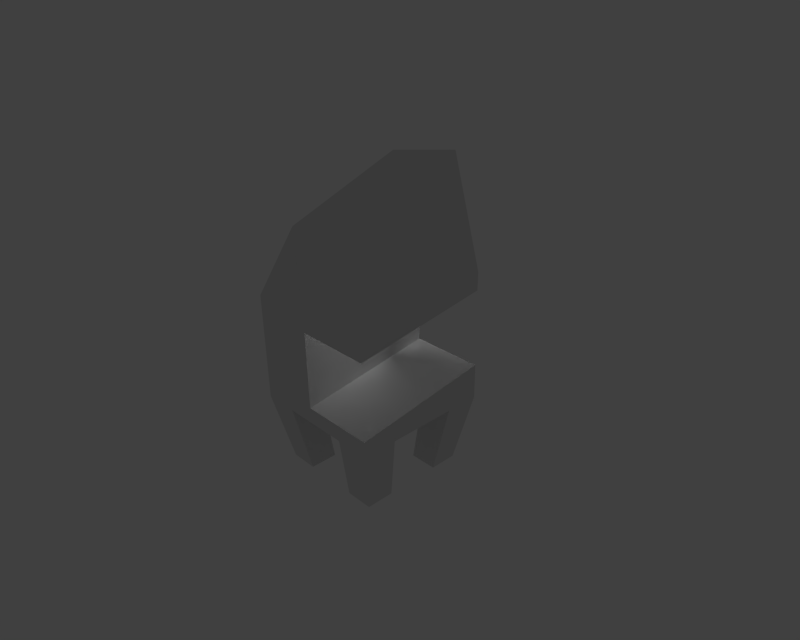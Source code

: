 # Source: FlowRobot2.blend  (saved by Blender 2.55.0; exported with 4.5.12 LTS)
import bpy
from mathutils import Matrix  # noqa: F401  (used for matrix-valued properties, if any)

bpy.ops.wm.read_factory_settings(use_empty=True)
scene = bpy.context.scene
scene.name = 'Scene'

# ---- collections
col_collection_1 = bpy.data.collections.new('Collection 1'); scene.collection.children.link(col_collection_1)

# ---- materials (node trees are filled in below, after node groups)
mat_material_body = bpy.data.materials.new('Material.Body')
mat_material_body.alpha_threshold = 0.0
mat_material_body.use_transparent_shadow = False
mat_material_body.roughness = 0.5
mat_material_body.specular_intensity = 1.0
mat_material_body.line_color = (0.0, 0.0, 0.0, 1.0)

# ---- material node trees

# ---- world
world_world = bpy.data.worlds.new('World'); scene.world = world_world
world_world.color = (0.05088, 0.05088, 0.05088)
world_world.use_sun_shadow = False
world_world.sun_shadow_jitter_overblur = 0.0
world_world.cycles.sampling_method = 'MANUAL'
world_world.cycles.sample_map_resolution = 256

# ---- cameras
cam_camera = bpy.data.cameras.new('Camera')
cam_camera.clip_end = 100.0
cam_camera.lens = 35.0
cam_camera.ortho_scale = 7.314
cam_camera.dof.focus_distance = 0.0
cam_camera.dof.aperture_fstop = 128.0

# ---- lights
light_point = bpy.data.lights.new('Point', 'POINT')
light_point.transmission_factor = 0.0
light_point.energy = 100.0
light_point.shadow_buffer_clip_start = 0.5
light_point.shadow_soft_size = 1.0
light_point.shadow_maximum_resolution = 0.006
light_point.use_absolute_resolution = True
light_point.cycles.use_multiple_importance_sampling = False

# ---- meshes
me_cube = bpy.data.meshes.new('Cube')
me_cube.from_pydata([(0.9986, 0.5081, 1.016), (0.9986, 0.5721, 4.185), (0.9986, 1.008, 1.016), (0.4986, 1.008, 1.016), (-1.001, 1.008, 2.565), (-0.6418, -0.7225, 3.362), (-1.001, -0.9919, 2.565), (0.9986, 0.08347, 1.522), (0.9986, -0.5559, 4.384), (0.9986, -0.9857, 2.629), (0.9986, -0.5008, 2.629), (-1.001, 0.08347, 1.243), (-1.001, 0.08348, 2.35), (-1.001, -0.9919, 2.35), (0.9986, -0.9919, 1.522), (0.9986, 0.08348, 2.629), (-1.001, -0.9919, 1.243), (0.9986, -0.4919, 1.016), (0.4986, -0.4919, 1.016), (0.4986, -0.9919, 1.016), (0.4986, 0.5081, 1.016), (-0.5014, -0.9919, 1.016), (-0.5014, -0.4919, 1.016), (-1.001, -0.4919, 1.016), (-0.5014, 0.5081, 1.016), (-0.5014, 1.008, 1.016), (-1.001, 0.5081, 1.016), (-0.8022, 0.4085, 0.01643), (-0.4018, 0.4085, 0.01643), (-0.4018, 0.809, 0.01643), (-0.4018, -0.3923, 0.01643), (-0.8022, -0.3923, 0.01643), (-0.4018, -0.7927, 0.01643), (0.3991, 0.809, 0.01643), (0.3991, 0.4085, 0.01643), (0.7995, 0.4085, 0.01643), (0.7995, -0.3923, 0.01643), (0.3991, -0.3923, 0.01643), (0.3991, -0.7927, 0.01643), (-1.001, 1.008, 1.016), (-0.8022, 0.809, 0.01643), (-1.001, -0.9919, 1.016), (-0.8022, -0.7927, 0.01643), (0.9986, -0.9919, 1.016), (0.7995, -0.7927, 0.01643), (0.7995, 0.809, 0.01643), (-0.4107, 1.008, 3.362), (0.9986, -0.9893, 2.89)], [], [(0, 2, 1), (10, 8, 9), (1, 15, 7), (7, 15, 12), (7, 12, 11), (8, 10, 15), (8, 15, 1), (1, 46, 8), (46, 5, 8), (25, 39, 4), (36, 44, 38), (36, 38, 37), (45, 35, 34), (45, 34, 33), (30, 32, 42), (30, 42, 31), (29, 28, 27), (29, 27, 40), (2, 0, 45), (0, 35, 45), (17, 43, 44), (17, 44, 36), (3, 2, 45), (3, 45, 33), (39, 25, 40), (25, 29, 40), (43, 19, 44), (19, 38, 44), (21, 41, 42), (21, 42, 32), (41, 23, 42), (23, 31, 42), (26, 39, 40), (26, 40, 27), (19, 18, 38), (18, 37, 38), (18, 17, 36), (18, 36, 37), (0, 20, 35), (20, 34, 35), (20, 3, 33), (20, 33, 34), (22, 21, 32), (22, 32, 30), (23, 22, 31), (22, 30, 31), (25, 24, 29), (24, 28, 29), (24, 26, 27), (24, 27, 28), (6, 12, 13), (8, 47, 9), (6, 13, 9, 47), (5, 6, 47, 8), (18, 22, 24, 20), (18, 19, 21, 22), (3, 20, 24, 25), (0, 17, 18, 20), (7, 11, 16, 14), (16, 41, 21), (14, 19, 43), (14, 16, 19), (16, 21, 19), (4, 12, 46), (5, 12, 6), (5, 46, 12), (16, 23, 41), (11, 23, 16), (4, 11, 12), (4, 39, 11), (9, 13, 15), (12, 15, 13), (14, 43, 17), (7, 14, 17), (0, 7, 17), (0, 1, 7), (1, 2, 3), (4, 46, 25), (3, 25, 46), (1, 3, 46), (11, 39, 26), (11, 26, 23), (23, 26, 24), (22, 23, 24)])
_uv = me_cube.uv_layers.new(name='UVTex')
_uv.uv.foreach_set('vector', [0.2051, 0.000622, 0.2733, 0.0008294, 0.2125, 0.429, 0.06675, 0.2182, 0.0585, 0.4554, 0.0006021, 0.218, 0.2125, 0.429, 0.1465, 0.2184, 0.1469, 0.06883, 0.9232, 0.703, 0.7741, 0.724, 0.7738, 0.451, 0.9232, 0.703, 0.7738, 0.451, 0.9229, 0.43, 0.0585, 0.4554, 0.06675, 0.2182, 0.1465, 0.2184, 0.0585, 0.4554, 0.1465, 0.2184, 0.2125, 0.429, 0.711, 0.0002016, 0.7854, 0.2135, 0.5556, 0.0, 0.7854, 0.2135, 0.5512, 0.2566, 0.5556, 0.0, 0.4832, 0.0011, 0.5512, 0.001467, 0.5505, 0.2107, 0.7094, 0.918, 0.7095, 0.8639, 0.7641, 0.864, 0.7094, 0.918, 0.7641, 0.864, 0.7639, 0.9182, 0.7094, 0.8637, 0.7095, 0.8096, 0.7641, 0.8097, 0.7094, 0.8637, 0.7641, 0.8097, 0.7639, 0.8639, 0.7094, 0.8094, 0.7095, 0.7553, 0.7641, 0.7554, 0.7094, 0.8094, 0.7641, 0.7554, 0.7639, 0.8096, 0.7094, 0.7551, 0.7095, 0.701, 0.7641, 0.7012, 0.7094, 0.7551, 0.7641, 0.7012, 0.7639, 0.7553, 0.5626, 0.8597, 0.4947, 0.8528, 0.5494, 0.7221, 0.4947, 0.8528, 0.4951, 0.7166, 0.5494, 0.7221, 0.7738, 0.7308, 0.8417, 0.724, 0.8285, 0.8615, 0.7738, 0.7308, 0.8285, 0.8615, 0.7741, 0.867, 0.4948, 0.8653, 0.5626, 0.8597, 0.5493, 0.9955, 0.4948, 0.8653, 0.5493, 0.9955, 0.495, 1.0, 0.9092, 0.8671, 0.8417, 0.8591, 0.8961, 0.7304, 0.8417, 0.8591, 0.842, 0.724, 0.8961, 0.7304, 1.0, 0.2724, 0.9322, 0.2653, 0.9864, 0.1374, 0.9322, 0.2653, 0.9321, 0.1317, 0.9864, 0.1374, 0.4102, 0.8663, 0.4781, 0.8598, 0.4647, 0.9945, 0.4102, 0.8663, 0.4647, 0.9945, 0.4103, 0.9998, 0.7691, 0.43, 0.7012, 0.4232, 0.7559, 0.2922, 0.7012, 0.4232, 0.7015, 0.2867, 0.7559, 0.2922, 0.6333, 0.2935, 0.7012, 0.2867, 0.688, 0.4245, 0.6333, 0.2935, 0.688, 0.4245, 0.6337, 0.43, 0.1357, 0.9034, 0.06787, 0.8965, 0.1225, 0.7666, 0.06787, 0.8965, 0.0681, 0.7611, 0.1225, 0.7666, 0.8369, 0.2937, 0.9046, 0.2867, 0.8913, 0.4243, 0.8369, 0.2937, 0.8913, 0.4243, 0.8371, 0.43, 0.478, 0.8598, 0.4102, 0.8531, 0.4647, 0.722, 0.4102, 0.8531, 0.4104, 0.7166, 0.4647, 0.722, 0.9046, 0.2935, 0.9725, 0.2867, 0.9592, 0.4235, 0.9046, 0.2935, 0.9592, 0.4235, 0.9048, 0.429, 0.173, 0.7679, 0.2409, 0.7611, 0.2276, 0.8981, 0.173, 0.7679, 0.2276, 0.8981, 0.1732, 0.9036, 0.9769, 0.8664, 0.9092, 0.8601, 0.9636, 0.729, 0.9092, 0.8601, 0.9093, 0.724, 0.9636, 0.729, 0.06787, 0.9036, 0.0, 0.8967, 0.05461, 0.7666, 0.0, 0.8967, 0.0002525, 0.7611, 0.05461, 0.7666, 0.7691, 0.2935, 0.8369, 0.2868, 0.8235, 0.4246, 0.7691, 0.2935, 0.8235, 0.4246, 0.7691, 0.43, 0.3808, 0.9866, 0.4097, 0.8412, 0.4102, 0.9866, 0.0585, 0.4554, 0.0, 0.2532, 0.0006021, 0.218, 0.2116, 0.4594, 0.2406, 0.4554, 0.2409, 0.7283, 0.2058, 0.7333, 0.1083, 0.5224, 0.2116, 0.4594, 0.2058, 0.7333, 0.0, 0.7611, 0.418, 0.4778, 0.5144, 0.5732, 0.4179, 0.6688, 0.3215, 0.5734, 0.418, 0.4778, 0.4663, 0.43, 0.5626, 0.5255, 0.5144, 0.5732, 0.2733, 0.6212, 0.3215, 0.5734, 0.4179, 0.6688, 0.3697, 0.7166, 0.2734, 0.5257, 0.3698, 0.4301, 0.418, 0.4778, 0.3215, 0.5734, 0.7091, 0.701, 0.7094, 0.9677, 0.5629, 0.9696, 0.5626, 0.7029, 0.9608, 0.4301, 0.9916, 0.43, 0.9918, 0.4976, 0.9232, 0.7005, 0.992, 0.6327, 0.9921, 0.7003, 0.9232, 0.7005, 0.9608, 0.4301, 0.992, 0.6327, 0.9608, 0.4301, 0.9918, 0.4976, 0.992, 0.6327, 0.6333, 0.3366, 0.5515, 0.43, 0.5512, 0.2592, 0.2733, 0.9505, 0.4097, 0.8412, 0.3808, 0.9866, 0.2733, 0.9505, 0.2734, 0.7166, 0.4097, 0.8412, 0.7421, 0.7009, 0.7732, 0.6334, 0.773, 0.701, 0.7425, 0.5555, 0.7732, 0.6334, 0.7421, 0.7009, 0.5626, 0.43, 0.7425, 0.5555, 0.5916, 0.5551, 0.5626, 0.43, 0.7738, 0.4306, 0.7425, 0.5555, 0.7854, 0.2719, 0.7854, 0.0, 0.9313, 0.2724, 0.9321, 0.0004459, 0.9313, 0.2724, 0.7854, 0.0, 0.000216, 0.06838, 0.0004278, 0.0, 0.06865, 0.0002073, 0.1469, 0.06883, 0.000216, 0.06838, 0.06865, 0.0002073, 0.2051, 0.000622, 0.1469, 0.06883, 0.06865, 0.0002073, 0.2051, 0.000622, 0.2125, 0.429, 0.1469, 0.06883, 0.2733, 0.43, 0.2791, 0.0, 0.3471, 0.0003666, 0.5505, 0.2107, 0.4698, 0.3179, 0.4832, 0.0011, 0.3471, 0.0003666, 0.4832, 0.0011, 0.4698, 0.3179, 0.2733, 0.43, 0.3471, 0.0003666, 0.4698, 0.3179, 0.7425, 0.5555, 0.7738, 0.4306, 0.7736, 0.4982, 0.7425, 0.5555, 0.7736, 0.4982, 0.7732, 0.6334, 0.5625, 0.621, 0.4661, 0.7166, 0.4179, 0.6688, 0.5144, 0.5732, 0.5625, 0.621, 0.4179, 0.6688])
_ca = me_cube.color_attributes.new('Col', 'BYTE_COLOR', 'CORNER')
_ca.data.foreach_set('color', [0.1329, 0.1329, 0.1329, 1.0, 0.1329, 0.1329, 0.1329, 1.0, 0.1301, 0.1301, 0.1301, 1.0, 0.1329, 0.1329, 0.1329, 1.0, 0.7605, 0.7682, 0.7758, 1.0, 0.1329, 0.1329, 0.1329, 1.0, 0.1301, 0.1301, 0.1301, 1.0, 0.1329, 0.1329, 0.1329, 1.0, 0.1329, 0.1329, 0.1329, 1.0, 0.0, 0.0, 0.0, 1.0, 0.0, 0.0, 0.0, 1.0, 0.0, 0.0, 0.0, 1.0, 0.0, 0.0, 0.0, 1.0, 0.0, 0.0, 0.0, 1.0, 0.0, 0.0, 0.0, 1.0, 0.7605, 0.7682, 0.7758, 1.0, 0.1329, 0.1329, 0.1329, 1.0, 0.1329, 0.1329, 0.1329, 1.0, 0.7605, 0.7682, 0.7758, 1.0, 0.1329, 0.1329, 0.1329, 1.0, 0.1301, 0.1301, 0.1301, 1.0, 0.1301, 0.1301, 0.1301, 1.0, 0.1329, 0.1329, 0.1329, 1.0, 0.7605, 0.7682, 0.7758, 1.0, 0.1329, 0.1329, 0.1329, 1.0, 0.1329, 0.1329, 0.1329, 1.0, 0.7605, 0.7682, 0.7758, 1.0, 0.1329, 0.1329, 0.1329, 1.0, 0.1329, 0.1329, 0.1329, 1.0, 0.1779, 0.1779, 0.1714, 1.0, 0.0, 0.0, 0.0, 1.0, 0.0, 0.0, 0.0, 1.0, 0.0, 0.0, 0.0, 1.0, 0.0, 0.0, 0.0, 1.0, 0.0, 0.0, 0.0, 1.0, 0.0, 0.0, 0.0, 1.0, 0.0, 0.0, 0.0, 1.0, 0.0, 0.0, 0.0, 1.0, 0.0, 0.0, 0.0, 1.0, 0.0, 0.0, 0.0, 1.0, 0.0, 0.0, 0.0, 1.0, 0.0, 0.0, 0.0, 1.0, 0.0, 0.0, 0.0, 1.0, 0.0, 0.0, 0.0, 1.0, 0.0, 0.0, 0.0, 1.0, 0.0, 0.0, 0.0, 1.0, 0.0, 0.0, 0.0, 1.0, 0.0, 0.0, 0.0, 1.0, 0.0, 0.0, 0.0, 1.0, 0.0, 0.0, 0.0, 1.0, 0.0, 0.0, 0.0, 1.0, 0.0, 0.0, 0.0, 1.0, 0.0, 0.0, 0.0, 1.0, 0.0, 0.0, 0.0, 1.0, 0.1329, 0.1329, 0.1329, 1.0, 0.1329, 0.1329, 0.1329, 1.0, 0.0, 0.0, 0.0, 1.0, 0.1329, 0.1329, 0.1329, 1.0, 0.0, 0.0, 0.0, 1.0, 0.0, 0.0, 0.0, 1.0, 0.1329, 0.1329, 0.1329, 1.0, 0.1329, 0.1329, 0.1329, 1.0, 0.0, 0.0, 0.0, 1.0, 0.1329, 0.1329, 0.1329, 1.0, 0.0, 0.0, 0.0, 1.0, 0.0, 0.0, 0.0, 1.0, 0.1329, 0.1329, 0.1329, 1.0, 0.1329, 0.1329, 0.1329, 1.0, 0.0, 0.0, 0.0, 1.0, 0.1329, 0.1329, 0.1329, 1.0, 0.0, 0.0, 0.0, 1.0, 0.0, 0.0, 0.0, 1.0, 0.1329, 0.1329, 0.1329, 1.0, 0.1329, 0.1329, 0.1329, 1.0, 0.0, 0.0, 0.0, 1.0, 0.1329, 0.1329, 0.1329, 1.0, 0.0, 0.0, 0.0, 1.0, 0.0, 0.0, 0.0, 1.0, 0.1329, 0.1329, 0.1329, 1.0, 0.1329, 0.1329, 0.1329, 1.0, 0.0, 0.0, 0.0, 1.0, 0.1329, 0.1329, 0.1329, 1.0, 0.0, 0.0, 0.0, 1.0, 0.0, 0.0, 0.0, 1.0, 0.1356, 0.1356, 0.1356, 1.0, 0.1329, 0.1329, 0.1329, 1.0, 0.0, 0.0, 0.0, 1.0, 0.1329, 0.1329, 0.1329, 1.0, 0.0, 0.0, 0.0, 1.0, 0.0, 0.0, 0.0, 1.0, 0.1329, 0.1329, 0.1329, 1.0, 0.1329, 0.1329, 0.1329, 1.0, 0.0, 0.0, 0.0, 1.0, 0.1329, 0.1329, 0.1329, 1.0, 0.0, 0.0, 0.0, 1.0, 0.0, 0.0, 0.0, 1.0, 0.1329, 0.1329, 0.1329, 1.0, 0.1329, 0.1329, 0.1329, 1.0, 0.0, 0.0, 0.0, 1.0, 0.1329, 0.1329, 0.1329, 1.0, 0.0, 0.0, 0.0, 1.0, 0.0, 0.0, 0.0, 1.0, 0.314, 0.314, 0.314, 1.0, 0.314, 0.314, 0.314, 1.0, 0.0, 0.0, 0.0, 1.0, 0.314, 0.314, 0.314, 1.0, 0.0, 0.0, 0.0, 1.0, 0.0, 0.0, 0.0, 1.0, 0.314, 0.314, 0.314, 1.0, 0.3185, 0.3185, 0.3185, 1.0, 0.0, 0.0, 0.0, 1.0, 0.3095, 0.3095, 0.3095, 1.0, 0.0, 0.0, 0.0, 1.0, 0.0, 0.0, 0.0, 1.0, 0.1329, 0.1329, 0.1329, 1.0, 0.1329, 0.1329, 0.1329, 1.0, 0.0, 0.0, 0.0, 1.0, 0.1329, 0.1329, 0.1329, 1.0, 0.0, 0.0, 0.0, 1.0, 0.0, 0.0, 0.0, 1.0, 0.1329, 0.1329, 0.1329, 1.0, 0.1329, 0.1329, 0.1329, 1.0, 0.0, 0.0, 0.0, 1.0, 0.1329, 0.1329, 0.1329, 1.0, 0.0, 0.0, 0.0, 1.0, 0.0, 0.0, 0.0, 1.0, 0.314, 0.314, 0.314, 1.0, 0.314, 0.314, 0.314, 1.0, 0.0, 0.0, 0.0, 1.0, 0.314, 0.314, 0.314, 1.0, 0.0, 0.0, 0.0, 1.0, 0.0, 0.0, 0.0, 1.0, 0.3185, 0.3185, 0.3185, 1.0, 0.3185, 0.3185, 0.3185, 1.0, 0.0, 0.0, 0.0, 1.0, 0.3185, 0.3185, 0.3185, 1.0, 0.0, 0.0, 0.0, 1.0, 0.0, 0.0, 0.0, 1.0, 0.314, 0.314, 0.314, 1.0, 0.314, 0.314, 0.314, 1.0, 0.0, 0.0, 0.0, 1.0, 0.314, 0.314, 0.314, 1.0, 0.0, 0.0, 0.0, 1.0, 0.0, 0.0, 0.0, 1.0, 0.314, 0.314, 0.314, 1.0, 0.314, 0.314, 0.314, 1.0, 0.0, 0.0, 0.0, 1.0, 0.314, 0.314, 0.314, 1.0, 0.0, 0.0, 0.0, 1.0, 0.0, 0.0, 0.0, 1.0, 0.1329, 0.1329, 0.1329, 1.0, 0.147, 0.147, 0.1441, 1.0, 0.1329, 0.1329, 0.1329, 1.0, 0.7605, 0.7682, 0.7758, 1.0, 0.1329, 0.1329, 0.1329, 1.0, 0.1329, 0.1329, 0.1329, 1.0, 0.1329, 0.1329, 0.1329, 1.0, 0.1329, 0.1329, 0.1329, 1.0, 0.1329, 0.1329, 0.1329, 1.0, 0.3372, 0.3372, 0.3372, 1.0, 0.1329, 0.1329, 0.1329, 1.0, 0.1329, 0.1329, 0.1329, 1.0, 0.1329, 0.1329, 0.1329, 1.0, 0.7605, 0.7682, 0.7758, 1.0, 0.1329, 0.1329, 0.1329, 1.0, 0.1329, 0.1329, 0.1329, 1.0, 0.1329, 0.1329, 0.1329, 1.0, 0.1329, 0.1329, 0.1329, 1.0, 0.1329, 0.1329, 0.1329, 1.0, 0.1329, 0.1329, 0.1329, 1.0, 0.1329, 0.1329, 0.1329, 1.0, 0.1329, 0.1329, 0.1329, 1.0, 0.1329, 0.1329, 0.1329, 1.0, 0.1329, 0.1329, 0.1329, 1.0, 0.1329, 0.1329, 0.1329, 1.0, 0.1329, 0.1329, 0.1329, 1.0, 0.1329, 0.1329, 0.1329, 1.0, 0.1329, 0.1329, 0.1329, 1.0, 0.1329, 0.1329, 0.1329, 1.0, 0.1329, 0.1329, 0.1329, 1.0, 0.0, 0.0, 0.0, 1.0, 0.0, 0.0, 0.0, 1.0, 0.0, 0.0, 0.0, 1.0, 0.0006071, 0.0006071, 0.0006071, 1.0, 0.1329, 0.1329, 0.1329, 1.0, 0.1329, 0.1329, 0.1329, 1.0, 0.1329, 0.1329, 0.1329, 1.0, 0.1329, 0.1329, 0.1329, 1.0, 0.1329, 0.1329, 0.1329, 1.0, 0.1329, 0.1329, 0.1329, 1.0, 0.1329, 0.1329, 0.1329, 1.0, 0.1329, 0.1329, 0.1329, 1.0, 0.1329, 0.1329, 0.1329, 1.0, 0.1329, 0.1329, 0.1329, 1.0, 0.1329, 0.1329, 0.1329, 1.0, 0.1329, 0.1329, 0.1329, 1.0, 0.1779, 0.1779, 0.1714, 1.0, 0.1779, 0.1779, 0.1746, 1.0, 0.1329, 0.1329, 0.1329, 1.0, 0.1329, 0.1329, 0.1329, 1.0, 0.1779, 0.1779, 0.1746, 1.0, 0.1329, 0.1329, 0.1329, 1.0, 0.1329, 0.1329, 0.1329, 1.0, 0.1329, 0.1329, 0.1329, 1.0, 0.1779, 0.1779, 0.1746, 1.0, 0.1329, 0.1329, 0.1329, 1.0, 0.1329, 0.1329, 0.1329, 1.0, 0.1329, 0.1329, 0.1329, 1.0, 0.1329, 0.1329, 0.1329, 1.0, 0.1329, 0.1329, 0.1329, 1.0, 0.1329, 0.1329, 0.1329, 1.0, 0.1946, 0.1946, 0.1878, 1.0, 0.1329, 0.1329, 0.1329, 1.0, 0.147, 0.147, 0.1441, 1.0, 0.1946, 0.1946, 0.1878, 1.0, 0.1329, 0.1329, 0.1329, 1.0, 0.1329, 0.1329, 0.1329, 1.0, 0.1301, 0.1301, 0.1301, 1.0, 0.1301, 0.1301, 0.1301, 1.0, 0.1301, 0.1301, 0.1301, 1.0, 0.0, 0.0, 0.0, 1.0, 0.1301, 0.1301, 0.1301, 1.0, 0.0648, 0.0648, 0.0648, 1.0, 0.1329, 0.1329, 0.1329, 1.0, 0.1329, 0.1329, 0.1329, 1.0, 0.1329, 0.1329, 0.1329, 1.0, 0.1329, 0.1329, 0.1329, 1.0, 0.1329, 0.1329, 0.1329, 1.0, 0.1329, 0.1329, 0.1329, 1.0, 0.1329, 0.1329, 0.1329, 1.0, 0.1329, 0.1329, 0.1329, 1.0, 0.1329, 0.1329, 0.1329, 1.0, 0.1329, 0.1329, 0.1329, 1.0, 0.1301, 0.1301, 0.1301, 1.0, 0.1329, 0.1329, 0.1329, 1.0, 0.1301, 0.1301, 0.1301, 1.0, 0.1329, 0.1329, 0.1329, 1.0, 0.1329, 0.1329, 0.1329, 1.0, 0.1779, 0.1779, 0.1714, 1.0, 0.1329, 0.1329, 0.1329, 1.0, 0.1329, 0.1329, 0.1329, 1.0, 0.1329, 0.1329, 0.1329, 1.0, 0.1329, 0.1329, 0.1329, 1.0, 0.1329, 0.1329, 0.1329, 1.0, 0.1301, 0.1301, 0.1301, 1.0, 0.1329, 0.1329, 0.1329, 1.0, 0.1329, 0.1329, 0.1329, 1.0, 0.1329, 0.1329, 0.1329, 1.0, 0.1329, 0.1329, 0.1329, 1.0, 0.1329, 0.1329, 0.1329, 1.0, 0.1329, 0.1329, 0.1329, 1.0, 0.1329, 0.1329, 0.1329, 1.0, 0.1329, 0.1329, 0.1329, 1.0, 1.0, 1.0, 1.0, 1.0, 1.0, 1.0, 1.0, 1.0, 1.0, 1.0, 1.0, 1.0, 1.0, 1.0, 1.0, 1.0, 1.0, 1.0, 1.0, 1.0, 1.0, 1.0, 1.0, 1.0])
me_cube.materials.append(mat_material_body)
me_cube.use_remesh_preserve_volume = False
me_cube.use_remesh_preserve_attributes = False
me_cube.use_mirror_vertex_groups = False
me_cube.use_paint_bone_selection = False
me_cube.use_paint_mask = True
me_cube.update()
arm_walking = bpy.data.armatures.new('Walking')  # bones are not reproduced

# ---- objects
ob_skeleton = bpy.data.objects.new('Skeleton', arm_walking)
ob_body = bpy.data.objects.new('Body', me_cube)
ob_point = bpy.data.objects.new('Point', light_point)
ob_camera = bpy.data.objects.new('Camera', cam_camera)

# ---- transforms, parenting, visibility, modifiers, constraints
ob_skeleton.location = (0.0, 0.0, 0.0)
ob_skeleton.rotation_euler = (3.142, 7.923e-19, 4.441e-16)
ob_skeleton.empty_display_type = 'ARROWS'
ob_skeleton.display_type = 'WIRE'
ob_skeleton.show_name = True
ob_skeleton.lineart.crease_threshold = 0.0
ob_body.parent = ob_skeleton
ob_body.matrix_parent_inverse = Matrix(((1.0, 4.441e-16, -7.923e-19, 0.001103), (4.441e-16, -1.0, 0.003568, 0.003514), (7.924e-19, -0.003568, -1.0, 0.001022), (0.0, 0.0, 0.0, 1.0)))
ob_body.location = (1.531e-05, 7.695e-05, 2.781e-06)
ob_body.rotation_euler = (-1.018e-17, -2.328e-10, 1.571)
ob_body.lock_rotations_4d = False
ob_body.empty_display_type = 'ARROWS'
ob_body.lineart.crease_threshold = 0.0
_vg = ob_body.vertex_groups.new(name='Trunk')
for _i, _w in zip([1, 4, 5, 6, 7, 8, 9, 10, 11, 12, 13, 15, 46, 47], [0.9592, 0.7689, 0.8238, 0.8116, 0.1169, 0.8954, 0.6926, 0.6744, 0.07727, 0.8266, 0.8099, 0.6306, 0.8972, 0.7222]): _vg.add([_i], _w, 'REPLACE')
_vg = ob_body.vertex_groups.new(name='Leg.1.Forward.Right')
for _i, _w in zip([11, 16, 19, 21, 22, 23, 26, 30, 31, 32, 41, 42], [0.1689, 0.5448, 0.05657, 0.8186, 0.9933, 0.8181, 0.01335, 0.02499, 0.006374, 0.02723, 0.541, 0.009746]): _vg.add([_i], _w, 'REPLACE')
_vg = ob_body.vertex_groups.new(name='Leg.2.Forward.Right')
for _i, _w in zip([11, 16, 21, 23, 30, 31, 32, 41, 42], [0.00945, 0.4484, 0.1009, 0.09208, 0.9618, 0.97, 0.9591, 0.4465, 0.9681]): _vg.add([_i], _w, 'REPLACE')
_vg = ob_body.vertex_groups.new(name='Leg.1.Backward.Left')
for _i, _w in zip([0, 2, 3, 4, 5, 6, 7, 8, 9, 10, 11, 12, 13, 14, 15, 17, 20, 25, 33, 34, 35, 46, 47], [0.8927, 0.5552, 0.9309, 0.004613, 0.08686, 0.08063, 0.7343, 0.05375, 0.2263, 0.2457, 0.0002839, 0.02282, 0.07947, 0.02176, 0.2879, 0.03631, 0.9828, 0.006108, 0.02357, 0.04117, 0.02079, 0.0557, 0.2003]): _vg.add([_i], _w, 'REPLACE')
_vg = ob_body.vertex_groups.new(name='Leg.2.Backward.Left')
for _i, _w in zip([0, 2, 3, 33, 34, 35, 45], [0.07823, 0.4391, 0.02811, 0.9623, 0.9537, 0.9638, 0.9757]): _vg.add([_i], _w, 'REPLACE')
_vg = ob_body.vertex_groups.new(name='Leg.1.Backward.Right')
for _i, _w in zip([1, 4, 5, 6, 9, 10, 11, 12, 13, 23, 24, 25, 26, 27, 28, 29, 39, 46, 47], [0.002702, 0.1634, 0.05372, 0.06861, 0.008257, 0.001549, 0.6455, 0.0966, 0.07089, 0.09563, 0.987, 0.9289, 0.854, 0.02119, 0.02992, 0.02817, 0.56, 0.009565, 0.008479]): _vg.add([_i], _w, 'REPLACE')
_vg = ob_body.vertex_groups.new(name='Leg.2.Backward.Right')
for _i, _w in zip([4, 11, 25, 26, 27, 28, 29, 39, 40], [0.01476, 0.04911, 0.01641, 0.1069, 0.9634, 0.9595, 0.9598, 0.4465, 0.9745]): _vg.add([_i], _w, 'REPLACE')
_vg = ob_body.vertex_groups.new(name='Leg.1.Forward.Left')
for _i, _w in zip([7, 9, 10, 14, 15, 17, 18, 19, 21, 36, 37, 38, 43, 44], [0.07702, 0.001242, 0.005574, 0.5278, 0.01437, 0.8854, 0.993, 0.8677, 0.07195, 0.008497, 0.0235, 0.0373, 0.5421, 0.005567]): _vg.add([_i], _w, 'REPLACE')
_vg = ob_body.vertex_groups.new(name='Leg.2.Forward.Left')
for _i, _w in zip([7, 14, 17, 19, 36, 37, 38, 43, 44], [0.002448, 0.4284, 0.0628, 0.07247, 0.9697, 0.9627, 0.9545, 0.4491, 0.971]): _vg.add([_i], _w, 'REPLACE')
_vg = ob_body.vertex_groups.new(name='Legs')
_vg.add([0, 2, 3, 17, 18, 19, 20, 21, 22, 23, 24, 25, 26, 27, 28, 29, 30, 31, 32, 33, 34, 35, 36, 37, 38, 39, 40, 41, 42, 43, 44, 45], 1.0, 'REPLACE')
_m = ob_body.modifiers.new('Armature', 'ARMATURE')
_m.object = ob_skeleton
_m.use_bone_envelopes = True
ob_point.location = (-0.3685, 0.318, 2.446)
ob_point.empty_display_type = 'ARROWS'
ob_point.lineart.crease_threshold = 0.0
ob_camera.location = (6.994, -5.989, 6.772)
ob_camera.rotation_euler = (1.109, 0.01082, 0.8149)
ob_camera.lock_rotations_4d = False
ob_camera.empty_display_type = 'ARROWS'
ob_camera.color = (0.0, 0.0, 0.0, 0.0)
ob_camera.display_type = 'WIRE'
ob_camera.lineart.crease_threshold = 0.0

# ---- collection membership
col_collection_1.objects.link(ob_skeleton)
col_collection_1.objects.link(ob_body)
col_collection_1.objects.link(ob_point)
col_collection_1.objects.link(ob_camera)

# ---- scene / render settings (as saved in the file)
scene.camera = ob_camera
scene.frame_start = 1; scene.frame_end = 20; scene.frame_set(0)
scene.render.engine = 'BLENDER_EEVEE_NEXT'
scene.render.image_settings.color_mode = 'RGB'
scene.render.image_settings.compression = 90
scene.render.resolution_x = 720
scene.render.resolution_y = 576
scene.render.pixel_aspect_x = 12.0
scene.render.pixel_aspect_y = 11.0
scene.render.fps = 25
scene.render.dither_intensity = 0.0
scene.render.use_compositing = False
scene.render.use_sequencer = False
scene.render.bake_margin = 1
scene.render.bake_bias = 0.0
scene.render.simplify_subdivision = 0
scene.render.simplify_subdivision_render = 0
scene.cycles.use_denoising = False
scene.cycles.samples = 10
scene.cycles.sampling_pattern = 'TABULATED_SOBOL'
scene.cycles.light_sampling_threshold = 0.0
scene.cycles.use_adaptive_sampling = False
scene.cycles.use_light_tree = False
scene.cycles.blur_glossy = 0.0
scene.cycles.volume_bounces = 1
scene.cycles.pixel_filter_type = 'GAUSSIAN'
scene.cycles.sample_clamp_indirect = 0.0
scene.view_settings.view_transform = 'Standard'
bpy.context.view_layer.update()
